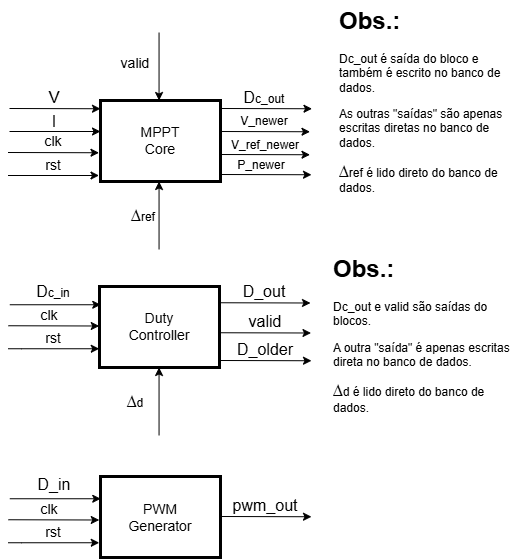

The diagram above was exported from draw.io. Its source (the exported page's mxGraphModel, read from the mxfile embedded in the PNG):
<mxGraphModel dx="791" dy="405" grid="0" gridSize="10" guides="1" tooltips="1" connect="1" arrows="1" fold="1" page="0" pageScale="1" pageWidth="827" pageHeight="1169" background="light-dark(#FFFFFF,#FFFFFF)" math="0" shadow="0">
  <root>
    <mxCell id="0" />
    <mxCell id="1" parent="0" />
    <mxCell id="VIUGaLMYNlVvoc_84mti-1" parent="1" style="rounded=0;whiteSpace=wrap;html=1;gradientColor=none;strokeColor=light-dark(#000000,#000000);fillColor=light-dark(#FFFFFF,#FFFFFF);strokeWidth=3;" value="" vertex="1">
      <mxGeometry height="81" width="120" x="117" y="105" as="geometry" />
    </mxCell>
    <mxCell id="VIUGaLMYNlVvoc_84mti-2" parent="1" style="text;html=1;whiteSpace=wrap;strokeColor=none;fillColor=none;align=center;verticalAlign=middle;rounded=0;" value="&lt;font style=&quot;color: light-dark(rgb(0, 0, 0), rgb(0, 0, 0)); font-size: 14px;&quot;&gt;MPPT&lt;br&gt;Core&lt;/font&gt;" vertex="1">
      <mxGeometry height="53.5" width="80" x="137" y="118.75" as="geometry" />
    </mxCell>
    <mxCell id="VIUGaLMYNlVvoc_84mti-3" edge="1" parent="1" style="endArrow=classic;html=1;rounded=0;strokeColor=light-dark(#000000,#000000);entryX=0;entryY=0.25;entryDx=0;entryDy=0;" value="">
      <mxGeometry height="50" relative="1" width="50" as="geometry">
        <mxPoint x="26" y="113" as="sourcePoint" />
        <mxPoint x="117" y="113.25" as="targetPoint" />
      </mxGeometry>
    </mxCell>
    <mxCell id="VIUGaLMYNlVvoc_84mti-4" edge="1" parent="1" style="endArrow=classic;html=1;rounded=0;strokeColor=light-dark(#000000,#000000);entryX=0;entryY=0.25;entryDx=0;entryDy=0;" value="">
      <mxGeometry height="50" relative="1" width="50" as="geometry">
        <mxPoint x="26" y="136" as="sourcePoint" />
        <mxPoint x="117" y="136" as="targetPoint" />
      </mxGeometry>
    </mxCell>
    <mxCell id="VIUGaLMYNlVvoc_84mti-5" parent="1" style="text;html=1;whiteSpace=wrap;strokeColor=none;fillColor=none;align=center;verticalAlign=middle;rounded=0;" value="&lt;font style=&quot;color: light-dark(rgb(0, 0, 0), rgb(0, 0, 0));&quot;&gt;&lt;font style=&quot;font-size: 16px;&quot;&gt;V&lt;/font&gt;&lt;/font&gt;" vertex="1">
      <mxGeometry height="30" width="60" x="41" y="87" as="geometry" />
    </mxCell>
    <mxCell id="VIUGaLMYNlVvoc_84mti-6" parent="1" style="text;html=1;whiteSpace=wrap;strokeColor=none;fillColor=none;align=center;verticalAlign=middle;rounded=0;" value="&lt;font style=&quot;color: light-dark(rgb(0, 0, 0), rgb(0, 0, 0));&quot;&gt;&lt;font style=&quot;font-size: 16px;&quot;&gt;I&lt;/font&gt;&lt;/font&gt;" vertex="1">
      <mxGeometry height="30" width="60" x="41" y="111" as="geometry" />
    </mxCell>
    <mxCell id="VIUGaLMYNlVvoc_84mti-9" edge="1" parent="1" style="endArrow=classic;html=1;rounded=0;strokeColor=light-dark(#000000,#000000);entryX=0.5;entryY=1;entryDx=0;entryDy=0;" value="">
      <mxGeometry height="50" relative="1" width="50" as="geometry">
        <mxPoint x="175.55" y="254" as="sourcePoint" />
        <mxPoint x="175.55" y="186" as="targetPoint" />
      </mxGeometry>
    </mxCell>
    <mxCell id="VIUGaLMYNlVvoc_84mti-11" parent="1" style="text;html=1;whiteSpace=wrap;strokeColor=none;fillColor=none;align=center;verticalAlign=middle;rounded=0;" value="&lt;font style=&quot;color: light-dark(rgb(0, 0, 0), rgb(0, 0, 0));&quot;&gt;&lt;font style=&quot;font-size: 16px;&quot;&gt;∆&lt;/font&gt;ref&lt;/font&gt;" vertex="1">
      <mxGeometry height="30" width="60" x="130" y="205" as="geometry" />
    </mxCell>
    <mxCell id="VIUGaLMYNlVvoc_84mti-16" edge="1" parent="1" style="endArrow=classic;html=1;rounded=0;strokeColor=light-dark(#000000,#000000);entryX=0;entryY=0.25;entryDx=0;entryDy=0;" value="">
      <mxGeometry height="50" relative="1" width="50" as="geometry">
        <mxPoint x="237.5" y="113" as="sourcePoint" />
        <mxPoint x="328.5" y="113.25" as="targetPoint" />
      </mxGeometry>
    </mxCell>
    <mxCell id="VIUGaLMYNlVvoc_84mti-20" edge="1" parent="1" style="endArrow=classic;html=1;rounded=0;strokeColor=light-dark(#000000,#000000);entryX=0;entryY=0.25;entryDx=0;entryDy=0;" value="">
      <mxGeometry height="50" relative="1" width="50" as="geometry">
        <mxPoint x="235.5" y="136" as="sourcePoint" />
        <mxPoint x="326.5" y="136.25" as="targetPoint" />
      </mxGeometry>
    </mxCell>
    <mxCell id="VIUGaLMYNlVvoc_84mti-23" edge="1" parent="1" style="endArrow=classic;html=1;rounded=0;strokeColor=light-dark(#000000,#000000);entryX=0;entryY=0.25;entryDx=0;entryDy=0;" value="">
      <mxGeometry height="50" relative="1" width="50" as="geometry">
        <mxPoint x="235.5" y="159" as="sourcePoint" />
        <mxPoint x="326.5" y="159.25" as="targetPoint" />
      </mxGeometry>
    </mxCell>
    <mxCell id="VIUGaLMYNlVvoc_84mti-24" edge="1" parent="1" style="edgeStyle=orthogonalEdgeStyle;rounded=0;orthogonalLoop=1;jettySize=auto;html=1;exitX=0.5;exitY=1;exitDx=0;exitDy=0;">
      <mxGeometry relative="1" as="geometry">
        <mxPoint x="476" y="263" as="sourcePoint" />
        <mxPoint x="476" y="263" as="targetPoint" />
      </mxGeometry>
    </mxCell>
    <mxCell id="VIUGaLMYNlVvoc_84mti-25" parent="1" style="rounded=0;whiteSpace=wrap;html=1;gradientColor=none;strokeColor=light-dark(#000000,#000000);fillColor=light-dark(#FFFFFF,#FFFFFF);strokeWidth=3;" value="" vertex="1">
      <mxGeometry height="81" width="120" x="116" y="291" as="geometry" />
    </mxCell>
    <mxCell id="VIUGaLMYNlVvoc_84mti-26" parent="1" style="text;html=1;whiteSpace=wrap;strokeColor=none;fillColor=none;align=center;verticalAlign=middle;rounded=0;" value="&lt;font style=&quot;color: light-dark(rgb(0, 0, 0), rgb(0, 0, 0));&quot;&gt;&lt;span style=&quot;font-size: 14px;&quot;&gt;Duty&lt;br&gt;Controller&lt;/span&gt;&lt;/font&gt;" vertex="1">
      <mxGeometry height="53.5" width="80" x="136" y="304.75" as="geometry" />
    </mxCell>
    <mxCell id="VIUGaLMYNlVvoc_84mti-29" parent="1" style="text;html=1;whiteSpace=wrap;strokeColor=none;fillColor=none;align=center;verticalAlign=middle;rounded=0;" value="&lt;font style=&quot;color: light-dark(rgb(0, 0, 0), rgb(0, 0, 0));&quot;&gt;&lt;font style=&quot;font-size: 16px;&quot;&gt;D&lt;/font&gt;c_in&lt;/font&gt;" vertex="1">
      <mxGeometry height="30" width="60" x="40" y="281.25" as="geometry" />
    </mxCell>
    <mxCell id="VIUGaLMYNlVvoc_84mti-32" edge="1" parent="1" style="endArrow=classic;html=1;rounded=0;strokeColor=light-dark(#000000,#000000);entryX=0.5;entryY=1;entryDx=0;entryDy=0;" value="">
      <mxGeometry height="50" relative="1" width="50" as="geometry">
        <mxPoint x="175.55" y="440" as="sourcePoint" />
        <mxPoint x="175.55" y="372" as="targetPoint" />
      </mxGeometry>
    </mxCell>
    <mxCell id="VIUGaLMYNlVvoc_84mti-34" parent="1" style="text;html=1;whiteSpace=wrap;strokeColor=none;fillColor=none;align=center;verticalAlign=middle;rounded=0;" value="&lt;font style=&quot;color: light-dark(rgb(0, 0, 0), rgb(0, 0, 0));&quot;&gt;&lt;font style=&quot;font-size: 16px;&quot;&gt;∆&lt;/font&gt;d&lt;/font&gt;" vertex="1">
      <mxGeometry height="30" width="60" x="122" y="391" as="geometry" />
    </mxCell>
    <mxCell id="VIUGaLMYNlVvoc_84mti-39" edge="1" parent="1" style="endArrow=classic;html=1;rounded=0;strokeColor=light-dark(#000000,#000000);entryX=0;entryY=0.25;entryDx=0;entryDy=0;" value="">
      <mxGeometry height="50" relative="1" width="50" as="geometry">
        <mxPoint x="236" y="307.25" as="sourcePoint" />
        <mxPoint x="327" y="307.5" as="targetPoint" />
      </mxGeometry>
    </mxCell>
    <mxCell id="VIUGaLMYNlVvoc_84mti-40" parent="1" style="text;html=1;whiteSpace=wrap;strokeColor=none;fillColor=none;align=center;verticalAlign=middle;rounded=0;" value="&lt;font style=&quot;color: light-dark(rgb(0, 0, 0), rgb(0, 0, 0));&quot;&gt;&lt;font style=&quot;font-size: 16px;&quot;&gt;D_out&lt;/font&gt;&lt;/font&gt;" vertex="1">
      <mxGeometry height="30" width="60" x="251" y="281.25" as="geometry" />
    </mxCell>
    <mxCell id="VIUGaLMYNlVvoc_84mti-46" parent="1" style="rounded=0;whiteSpace=wrap;html=1;gradientColor=none;strokeColor=light-dark(#000000,#000000);fillColor=light-dark(#FFFFFF,#FFFFFF);strokeWidth=3;" value="" vertex="1">
      <mxGeometry height="81" width="120" x="117" y="481" as="geometry" />
    </mxCell>
    <mxCell id="VIUGaLMYNlVvoc_84mti-47" parent="1" style="text;html=1;whiteSpace=wrap;strokeColor=none;fillColor=none;align=center;verticalAlign=middle;rounded=0;" value="&lt;font style=&quot;color: light-dark(rgb(0, 0, 0), rgb(0, 0, 0));&quot;&gt;&lt;span style=&quot;font-size: 14px;&quot;&gt;PWM&lt;br&gt;Generator&lt;/span&gt;&lt;/font&gt;" vertex="1">
      <mxGeometry height="53.5" width="80" x="137" y="494.75" as="geometry" />
    </mxCell>
    <mxCell id="VIUGaLMYNlVvoc_84mti-49" parent="1" style="text;html=1;whiteSpace=wrap;strokeColor=none;fillColor=none;align=center;verticalAlign=middle;rounded=0;" value="&lt;font style=&quot;color: light-dark(rgb(0, 0, 0), rgb(0, 0, 0));&quot;&gt;&lt;font style=&quot;font-size: 16px;&quot;&gt;D_in&lt;/font&gt;&lt;/font&gt;" vertex="1">
      <mxGeometry height="30" width="60" x="41" y="474" as="geometry" />
    </mxCell>
    <mxCell id="VIUGaLMYNlVvoc_84mti-50" edge="1" parent="1" style="endArrow=classic;html=1;rounded=0;strokeColor=light-dark(#000000,#000000);entryX=0;entryY=0.25;entryDx=0;entryDy=0;" value="">
      <mxGeometry height="50" relative="1" width="50" as="geometry">
        <mxPoint x="237" y="521" as="sourcePoint" />
        <mxPoint x="328" y="521.25" as="targetPoint" />
      </mxGeometry>
    </mxCell>
    <mxCell id="VIUGaLMYNlVvoc_84mti-51" parent="1" style="text;html=1;whiteSpace=wrap;strokeColor=none;fillColor=none;align=center;verticalAlign=middle;rounded=0;" value="&lt;font style=&quot;color: light-dark(rgb(0, 0, 0), rgb(0, 0, 0));&quot;&gt;&lt;span style=&quot;font-size: 16px;&quot;&gt;pwm_out&lt;/span&gt;&lt;/font&gt;" vertex="1">
      <mxGeometry height="30" width="60" x="252" y="495" as="geometry" />
    </mxCell>
    <mxCell id="8qZ1wpJC6fbnbyqcFTQE-75" edge="1" parent="1" style="endArrow=classic;html=1;rounded=0;strokeColor=light-dark(#000000,#000000);entryX=0;entryY=0.25;entryDx=0;entryDy=0;" value="">
      <mxGeometry height="50" relative="1" width="50" as="geometry">
        <mxPoint x="237" y="179" as="sourcePoint" />
        <mxPoint x="328" y="179.25" as="targetPoint" />
      </mxGeometry>
    </mxCell>
    <mxCell id="8qZ1wpJC6fbnbyqcFTQE-76" parent="1" style="text;html=1;whiteSpace=wrap;strokeColor=none;fillColor=none;align=center;verticalAlign=middle;rounded=0;" value="&lt;font style=&quot;color: light-dark(rgb(0, 0, 0), rgb(0, 0, 0));&quot;&gt;&lt;span style=&quot;font-size: 16px;&quot;&gt;D&lt;/span&gt;&lt;font&gt;c_out&lt;/font&gt;&lt;/font&gt;" vertex="1">
      <mxGeometry height="30" width="60" x="251" y="87" as="geometry" />
    </mxCell>
    <mxCell id="n_xpnJkdN6CmLyB9oAQU-1" edge="1" parent="1" style="endArrow=classic;html=1;rounded=0;strokeColor=light-dark(#000000,#000000);entryX=0;entryY=0.25;entryDx=0;entryDy=0;" value="">
      <mxGeometry height="50" relative="1" width="50" as="geometry">
        <mxPoint x="24.5" y="157" as="sourcePoint" />
        <mxPoint x="115.5" y="157.25" as="targetPoint" />
      </mxGeometry>
    </mxCell>
    <mxCell id="n_xpnJkdN6CmLyB9oAQU-2" edge="1" parent="1" style="endArrow=classic;html=1;rounded=0;strokeColor=light-dark(#000000,#000000);entryX=0;entryY=0.25;entryDx=0;entryDy=0;" value="">
      <mxGeometry height="50" relative="1" width="50" as="geometry">
        <mxPoint x="24.5" y="180" as="sourcePoint" />
        <mxPoint x="115.5" y="180" as="targetPoint" />
      </mxGeometry>
    </mxCell>
    <mxCell id="n_xpnJkdN6CmLyB9oAQU-3" parent="1" style="text;html=1;whiteSpace=wrap;strokeColor=none;fillColor=none;align=center;verticalAlign=middle;rounded=0;" value="&lt;font style=&quot;color: light-dark(rgb(0, 0, 0), rgb(0, 0, 0)); font-size: 14px;&quot;&gt;clk&lt;/font&gt;" vertex="1">
      <mxGeometry height="30" width="60" x="39.5" y="131" as="geometry" />
    </mxCell>
    <mxCell id="n_xpnJkdN6CmLyB9oAQU-4" parent="1" style="text;html=1;whiteSpace=wrap;strokeColor=none;fillColor=none;align=center;verticalAlign=middle;rounded=0;" value="&lt;font style=&quot;font-size: 14px; color: light-dark(rgb(0, 0, 0), rgb(0, 0, 0));&quot;&gt;rst&lt;/font&gt;" vertex="1">
      <mxGeometry height="30" width="60" x="39.5" y="155" as="geometry" />
    </mxCell>
    <mxCell id="n_xpnJkdN6CmLyB9oAQU-8" parent="1" style="text;html=1;whiteSpace=wrap;strokeColor=none;fillColor=none;align=center;verticalAlign=middle;rounded=0;" value="&lt;font style=&quot;color: light-dark(rgb(0, 0, 0), rgb(0, 0, 0));&quot;&gt;V_newer&lt;/font&gt;" vertex="1">
      <mxGeometry height="29" width="60" x="251" y="111.5" as="geometry" />
    </mxCell>
    <mxCell id="n_xpnJkdN6CmLyB9oAQU-11" parent="1" style="text;html=1;whiteSpace=wrap;strokeColor=none;fillColor=none;align=center;verticalAlign=middle;rounded=0;" value="&lt;font style=&quot;color: light-dark(rgb(0, 0, 0), rgb(0, 0, 0));&quot;&gt;V_ref_newer&lt;/font&gt;" vertex="1">
      <mxGeometry height="29" width="60" x="252" y="135" as="geometry" />
    </mxCell>
    <mxCell id="n_xpnJkdN6CmLyB9oAQU-12" parent="1" style="text;html=1;whiteSpace=wrap;strokeColor=none;fillColor=none;align=center;verticalAlign=middle;rounded=0;" value="&lt;font style=&quot;color: light-dark(rgb(0, 0, 0), rgb(0, 0, 0));&quot;&gt;P_newer&lt;/font&gt;" vertex="1">
      <mxGeometry height="29" width="60" x="248" y="155" as="geometry" />
    </mxCell>
    <mxCell id="n_xpnJkdN6CmLyB9oAQU-13" parent="1" style="text;html=1;whiteSpace=wrap;overflow=hidden;rounded=0;" value="&lt;h1 style=&quot;margin-top: 0px;&quot;&gt;&lt;font style=&quot;color: light-dark(rgb(0, 0, 0), rgb(0, 0, 0));&quot;&gt;Obs.:&lt;/font&gt;&lt;/h1&gt;&lt;p&gt;&lt;font style=&quot;color: light-dark(rgb(0, 0, 0), rgb(0, 0, 0));&quot;&gt;Dc_out é saída do bloco e também é escrito no banco de dados.&amp;nbsp;&lt;/font&gt;&lt;/p&gt;&lt;p&gt;&lt;font style=&quot;color: light-dark(rgb(0, 0, 0), rgb(0, 0, 0));&quot;&gt;As outras &quot;saídas&quot; são apenas escritas diretas no banco de dados.&lt;/font&gt;&lt;/p&gt;&lt;p&gt;&lt;font style=&quot;color: light-dark(rgb(0, 0, 0), rgb(0, 0, 0));&quot;&gt;&lt;font style=&quot;text-align: center; font-size: 16px;&quot;&gt;∆&lt;/font&gt;&lt;span style=&quot;text-align: center;&quot;&gt;ref é lido direto do banco de dados.&lt;/span&gt;&lt;/font&gt;&lt;/p&gt;" vertex="1">
      <mxGeometry height="196" width="180" x="354" y="5" as="geometry" />
    </mxCell>
    <mxCell id="n_xpnJkdN6CmLyB9oAQU-14" edge="1" parent="1" style="endArrow=classic;html=1;rounded=0;strokeColor=light-dark(#000000,#000000);entryX=0;entryY=0.25;entryDx=0;entryDy=0;" value="">
      <mxGeometry height="50" relative="1" width="50" as="geometry">
        <mxPoint x="26.25" y="309.25" as="sourcePoint" />
        <mxPoint x="117.25" y="309.25" as="targetPoint" />
      </mxGeometry>
    </mxCell>
    <mxCell id="n_xpnJkdN6CmLyB9oAQU-15" edge="1" parent="1" style="endArrow=classic;html=1;rounded=0;strokeColor=light-dark(#000000,#000000);entryX=0;entryY=0.25;entryDx=0;entryDy=0;" value="">
      <mxGeometry height="50" relative="1" width="50" as="geometry">
        <mxPoint x="24.75" y="330.25" as="sourcePoint" />
        <mxPoint x="115.75" y="330.5" as="targetPoint" />
      </mxGeometry>
    </mxCell>
    <mxCell id="n_xpnJkdN6CmLyB9oAQU-16" edge="1" parent="1" style="endArrow=classic;html=1;rounded=0;strokeColor=light-dark(#000000,#000000);entryX=0;entryY=0.25;entryDx=0;entryDy=0;" value="">
      <mxGeometry height="50" relative="1" width="50" as="geometry">
        <Array as="points">
          <mxPoint x="37.75" y="353.25" />
        </Array>
        <mxPoint x="24.75" y="353.25" as="sourcePoint" />
        <mxPoint x="115.75" y="353.25" as="targetPoint" />
      </mxGeometry>
    </mxCell>
    <mxCell id="n_xpnJkdN6CmLyB9oAQU-17" parent="1" style="text;html=1;whiteSpace=wrap;strokeColor=none;fillColor=none;align=center;verticalAlign=middle;rounded=0;" value="&lt;font style=&quot;font-size: 14px; color: light-dark(rgb(0, 0, 0), rgb(0, 0, 0));&quot;&gt;rst&lt;/font&gt;" vertex="1">
      <mxGeometry height="30" width="60" x="39.75" y="328.25" as="geometry" />
    </mxCell>
    <mxCell id="n_xpnJkdN6CmLyB9oAQU-18" parent="1" style="text;html=1;whiteSpace=wrap;strokeColor=none;fillColor=none;align=center;verticalAlign=middle;rounded=0;" value="&lt;font style=&quot;color: light-dark(rgb(0, 0, 0), rgb(0, 0, 0)); font-size: 14px;&quot;&gt;clk&lt;/font&gt;" vertex="1">
      <mxGeometry height="30" width="60" x="36" y="305" as="geometry" />
    </mxCell>
    <mxCell id="n_xpnJkdN6CmLyB9oAQU-19" edge="1" parent="1" style="endArrow=classic;html=1;rounded=0;strokeColor=light-dark(#000000,#000000);entryX=0.5;entryY=1;entryDx=0;entryDy=0;" value="">
      <mxGeometry height="50" relative="1" width="50" as="geometry">
        <mxPoint x="175.55" y="37" as="sourcePoint" />
        <mxPoint x="175.55" y="105" as="targetPoint" />
      </mxGeometry>
    </mxCell>
    <mxCell id="n_xpnJkdN6CmLyB9oAQU-20" parent="1" style="text;html=1;whiteSpace=wrap;strokeColor=none;fillColor=none;align=center;verticalAlign=middle;rounded=0;" value="&lt;font style=&quot;color: light-dark(rgb(0, 0, 0), rgb(0, 0, 0)); font-size: 14px;&quot;&gt;valid&lt;/font&gt;" vertex="1">
      <mxGeometry height="30" width="60" x="122" y="53" as="geometry" />
    </mxCell>
    <mxCell id="n_xpnJkdN6CmLyB9oAQU-21" edge="1" parent="1" style="endArrow=classic;html=1;rounded=0;strokeColor=light-dark(#000000,#000000);entryX=0;entryY=0.25;entryDx=0;entryDy=0;" value="">
      <mxGeometry height="50" relative="1" width="50" as="geometry">
        <mxPoint x="236.5" y="337.25" as="sourcePoint" />
        <mxPoint x="327.5" y="337.5" as="targetPoint" />
      </mxGeometry>
    </mxCell>
    <mxCell id="n_xpnJkdN6CmLyB9oAQU-22" parent="1" style="text;html=1;whiteSpace=wrap;strokeColor=none;fillColor=none;align=center;verticalAlign=middle;rounded=0;" value="&lt;font style=&quot;color: light-dark(rgb(0, 0, 0), rgb(0, 0, 0));&quot;&gt;&lt;font style=&quot;font-size: 16px;&quot;&gt;valid&lt;/font&gt;&lt;/font&gt;" vertex="1">
      <mxGeometry height="30" width="60" x="251.5" y="311.25" as="geometry" />
    </mxCell>
    <mxCell id="n_xpnJkdN6CmLyB9oAQU-23" edge="1" parent="1" style="endArrow=classic;html=1;rounded=0;strokeColor=light-dark(#000000,#000000);entryX=0;entryY=0.25;entryDx=0;entryDy=0;" value="">
      <mxGeometry height="50" relative="1" width="50" as="geometry">
        <mxPoint x="237" y="365" as="sourcePoint" />
        <mxPoint x="328" y="365.25" as="targetPoint" />
      </mxGeometry>
    </mxCell>
    <mxCell id="n_xpnJkdN6CmLyB9oAQU-24" parent="1" style="text;html=1;whiteSpace=wrap;strokeColor=none;fillColor=none;align=center;verticalAlign=middle;rounded=0;" value="&lt;font style=&quot;color: light-dark(rgb(0, 0, 0), rgb(0, 0, 0));&quot;&gt;&lt;font style=&quot;font-size: 16px;&quot;&gt;D_older&lt;/font&gt;&lt;/font&gt;" vertex="1">
      <mxGeometry height="30" width="60" x="252" y="339" as="geometry" />
    </mxCell>
    <mxCell id="n_xpnJkdN6CmLyB9oAQU-25" parent="1" style="text;html=1;whiteSpace=wrap;overflow=hidden;rounded=0;" value="&lt;h1 style=&quot;margin-top: 0px;&quot;&gt;&lt;font style=&quot;color: light-dark(rgb(0, 0, 0), rgb(0, 0, 0));&quot;&gt;Obs.:&lt;/font&gt;&lt;/h1&gt;&lt;p&gt;&lt;font style=&quot;color: light-dark(rgb(0, 0, 0), rgb(0, 0, 0));&quot;&gt;Dc_out e valid são saídas do blocos.&amp;nbsp;&lt;/font&gt;&lt;/p&gt;&lt;p&gt;&lt;font style=&quot;color: light-dark(rgb(0, 0, 0), rgb(0, 0, 0));&quot;&gt;A outra &quot;saída&quot; é apenas escritas direta no banco de dados.&lt;/font&gt;&lt;/p&gt;&lt;p&gt;&lt;font style=&quot;color: light-dark(rgb(0, 0, 0), rgb(0, 0, 0));&quot;&gt;&lt;font style=&quot;text-align: center; font-size: 16px;&quot;&gt;∆&lt;/font&gt;&lt;span style=&quot;text-align: center;&quot;&gt;d é lido direto do banco de dados.&lt;/span&gt;&lt;/font&gt;&lt;/p&gt;" vertex="1">
      <mxGeometry height="196" width="180" x="348" y="253" as="geometry" />
    </mxCell>
    <mxCell id="n_xpnJkdN6CmLyB9oAQU-26" edge="1" parent="1" style="endArrow=classic;html=1;rounded=0;strokeColor=light-dark(#000000,#000000);entryX=0;entryY=0.25;entryDx=0;entryDy=0;" value="">
      <mxGeometry height="50" relative="1" width="50" as="geometry">
        <mxPoint x="26.25" y="503.25" as="sourcePoint" />
        <mxPoint x="117.25" y="503.25" as="targetPoint" />
      </mxGeometry>
    </mxCell>
    <mxCell id="n_xpnJkdN6CmLyB9oAQU-27" edge="1" parent="1" style="endArrow=classic;html=1;rounded=0;strokeColor=light-dark(#000000,#000000);entryX=0;entryY=0.25;entryDx=0;entryDy=0;" value="">
      <mxGeometry height="50" relative="1" width="50" as="geometry">
        <mxPoint x="24.75" y="524.25" as="sourcePoint" />
        <mxPoint x="115.75" y="524.5" as="targetPoint" />
      </mxGeometry>
    </mxCell>
    <mxCell id="n_xpnJkdN6CmLyB9oAQU-28" edge="1" parent="1" style="endArrow=classic;html=1;rounded=0;strokeColor=light-dark(#000000,#000000);entryX=0;entryY=0.25;entryDx=0;entryDy=0;" value="">
      <mxGeometry height="50" relative="1" width="50" as="geometry">
        <Array as="points">
          <mxPoint x="37.75" y="547.25" />
        </Array>
        <mxPoint x="24.75" y="547.25" as="sourcePoint" />
        <mxPoint x="115.75" y="547.25" as="targetPoint" />
      </mxGeometry>
    </mxCell>
    <mxCell id="n_xpnJkdN6CmLyB9oAQU-29" parent="1" style="text;html=1;whiteSpace=wrap;strokeColor=none;fillColor=none;align=center;verticalAlign=middle;rounded=0;" value="&lt;font style=&quot;font-size: 14px; color: light-dark(rgb(0, 0, 0), rgb(0, 0, 0));&quot;&gt;rst&lt;/font&gt;" vertex="1">
      <mxGeometry height="30" width="60" x="39.75" y="522.25" as="geometry" />
    </mxCell>
    <mxCell id="n_xpnJkdN6CmLyB9oAQU-30" parent="1" style="text;html=1;whiteSpace=wrap;strokeColor=none;fillColor=none;align=center;verticalAlign=middle;rounded=0;" value="&lt;font style=&quot;color: light-dark(rgb(0, 0, 0), rgb(0, 0, 0)); font-size: 14px;&quot;&gt;clk&lt;/font&gt;" vertex="1">
      <mxGeometry height="30" width="60" x="36" y="499" as="geometry" />
    </mxCell>
  </root>
</mxGraphModel>